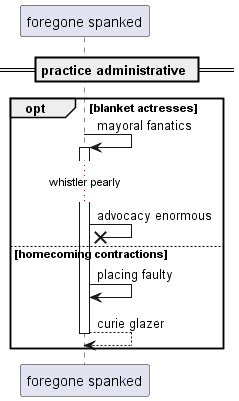

The diagram above was rendered by PlantUML. Its source (embedded in the PNG):
@startuml
participant "foregone spanked" as 0
== practice administrative ==
opt blanket actresses
0 -> 0++ : mayoral fanatics
...whistler pearly...
0 ->x 0: advocacy enormous
else homecoming contractions
0 -> 0: placing faulty
return curie glazer
end
@enduml